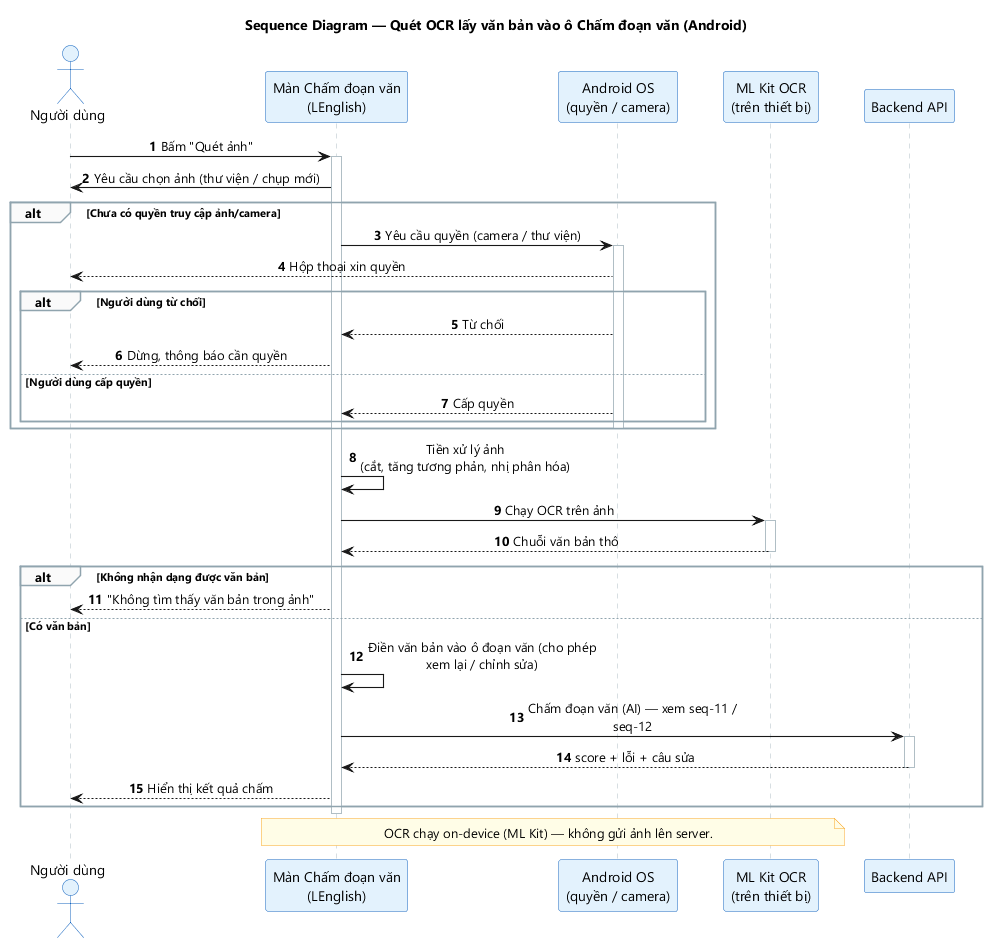

The diagram above was rendered by PlantUML. Its source (embedded in the PNG):
@startuml seq-17-scan-ocr-doan-van
title Sequence Diagram — Quét OCR lấy văn bản vào ô Chấm đoạn văn (Android)
skinparam backgroundColor #FFFFFF
skinparam defaultFontName "Segoe UI"
skinparam shadowing false
skinparam sequenceMessageAlign center
skinparam maxMessageSize 240
skinparam ParticipantPadding 18
skinparam sequenceArrowThickness 1.1
skinparam ActorBackgroundColor #E3F2FD
skinparam ActorBorderColor #1565C0
skinparam ParticipantBackgroundColor #E3F2FD
skinparam ParticipantBorderColor #1565C0
skinparam SequenceLifeLineBorderColor #B0BEC5
skinparam SequenceGroupBorderColor #90A4AE
skinparam SequenceGroupBackgroundColor #FAFAFA
skinparam NoteBackgroundColor #FFFDE7
skinparam NoteBorderColor #F9A825

autonumber

actor "Người dùng" as User
participant "Màn Chấm đoạn văn\n(LEnglish)" as App
participant "Android OS\n(quyền / camera)" as OS
participant "ML Kit OCR\n(trên thiết bị)" as OCR
participant "Backend API" as API

User -> App : Bấm "Quét ảnh"
activate App
App -> User : Yêu cầu chọn ảnh (thư viện / chụp mới)

alt Chưa có quyền truy cập ảnh/camera
    App -> OS : Yêu cầu quyền (camera / thư viện)
    activate OS
    OS --> User : Hộp thoại xin quyền
    alt Người dùng từ chối
        OS --> App : Từ chối
        App --> User : Dừng, thông báo cần quyền
    else Người dùng cấp quyền
        OS --> App : Cấp quyền
    end
    deactivate OS
end

App -> App : Tiền xử lý ảnh\n(cắt, tăng tương phản, nhị phân hóa)
App -> OCR : Chạy OCR trên ảnh
activate OCR
OCR --> App : Chuỗi văn bản thô
deactivate OCR

alt Không nhận dạng được văn bản
    App --> User : "Không tìm thấy văn bản trong ảnh"
else Có văn bản
    App -> App : Điền văn bản vào ô đoạn văn (cho phép xem lại / chỉnh sửa)
    App -> API : Chấm đoạn văn (AI) — xem seq-11 / seq-12
    activate API
    API --> App : score + lỗi + câu sửa
    deactivate API
    App --> User : Hiển thị kết quả chấm
end
deactivate App

note over App, OCR
  OCR chạy on-device (ML Kit) — không gửi ảnh lên server.
end note
@enduml